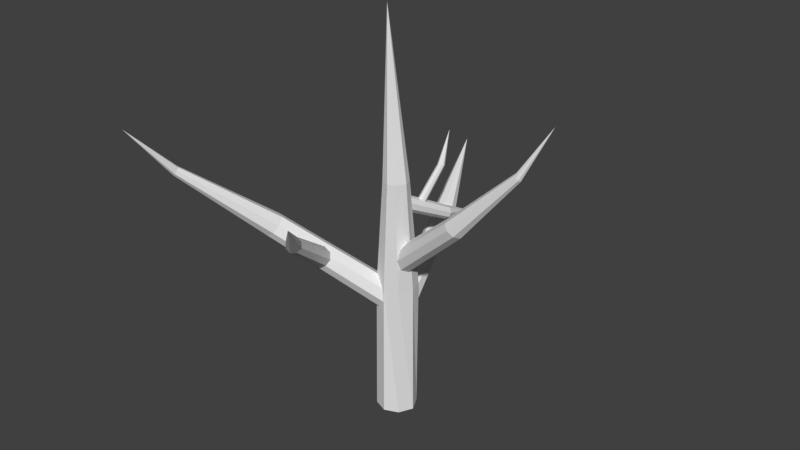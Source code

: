 # Source: Arvore02.blend  (saved by Blender 2.78.0; exported with 4.5.12 LTS)
import bpy
from mathutils import Matrix  # noqa: F401  (used for matrix-valued properties, if any)

bpy.ops.wm.read_factory_settings(use_empty=True)
scene = bpy.context.scene
scene.name = 'Scene'

# ---- collections
col_collection_1 = bpy.data.collections.new('Collection 1'); scene.collection.children.link(col_collection_1)

# ---- world
world_world = bpy.data.worlds.new('World'); scene.world = world_world
world_world.color = (0.05088, 0.05088, 0.05088)
world_world.use_sun_shadow = False
world_world.sun_shadow_jitter_overblur = 0.0
world_world.cycles.sampling_method = 'MANUAL'

# ---- meshes
me_cube_001 = bpy.data.meshes.new('Cube.001')
me_cube_001.from_pydata([(-1.0, -1.0, -1.0), (-0.9529, -0.9529, 8.731), (-1.0, 1.0, -1.0), (-0.9529, 0.9529, 8.731), (1.0, -1.0, -1.0), (1.024, -1.113, 8.732), (1.0, 1.0, -1.0), (1.206, 0.8743, 8.707), (-1.495, 0.0, -1.0), (-1.425, 0.0, 8.731), (1.495, 0.0, -1.0), (1.425, 0.0, 8.731), (0.0, 1.407, -1.0), (0.341, 1.527, 8.694), (0.0, -1.407, -1.0), (0.0, -1.341, 8.731), (-0.2708, -0.005616, 16.69), (-0.1382, -1.224, 16.71), (1.057, -1.317, 16.75), (1.132, -0.02456, 16.72), (-0.4325, -0.6294, 16.71), (1.345, -0.6294, 16.71), (0.4561, 0.2072, 16.71), (0.4561, -1.466, 16.71), (-0.45, -0.3046, 28.07), (-0.6489, 0.6487, 10.33), (-0.6985, -0.5473, 10.47), (0.1136, -0.6822, 9.59), (0.1631, 0.5139, 9.452), (-0.8747, 0.08407, 10.62), (0.3394, -0.1175, 9.303), (-0.2328, 0.825, 9.864), (-0.3025, -0.8584, 10.06), (5.593, -1.099, 15.72), (5.542, -2.078, 15.83), (6.295, -2.191, 15.2), (6.346, -1.211, 15.09), (5.381, -1.56, 15.93), (6.507, -1.729, 14.99), (5.98, -0.9556, 15.38), (5.908, -2.334, 15.54), (10.1, -1.17, 20.17), (10.09, -1.549, 20.21), (10.34, -1.591, 19.93), (10.36, -1.213, 19.89), (10.03, -1.349, 20.26), (10.41, -1.413, 19.84), (10.23, -1.115, 20.02), (10.21, -1.647, 20.08), (12.0, -0.6869, 23.38), (1.176, -0.2272, 7.621), (0.2304, 0.7895, 8.052), (-0.6198, 0.4817, 6.914), (0.3256, -0.5351, 6.483), (0.9136, 0.3573, 8.118), (-0.3576, -0.1029, 6.416), (0.9434, -0.5883, 6.964), (-0.3874, 0.8427, 7.571), (-5.565, -5.294, 13.3), (-6.33, -4.454, 13.66), (-7.102, -4.801, 12.82), (-6.337, -5.641, 12.46), (-5.756, -4.788, 13.69), (-6.911, -5.307, 12.43), (-5.795, -5.639, 12.81), (-6.872, -4.456, 13.31), (-9.427, -10.12, 17.8), (-9.726, -9.793, 17.94), (-9.995, -9.891, 17.58), (-9.696, -10.21, 17.44), (-9.51, -9.93, 17.96), (-9.912, -10.08, 17.42), (-9.501, -10.23, 17.59), (-9.922, -9.777, 17.79), (-10.59, -12.95, 21.16), (-0.2364, -0.3449, 15.47), (0.5103, -0.2875, 15.56), (0.616, -0.6164, 14.89), (-0.1306, -0.6738, 14.8), (0.1108, -0.2347, 15.68), (0.2689, -0.7266, 14.68), (-0.3356, -0.521, 15.12), (0.7153, -0.4403, 15.24), (0.8868, 3.733, 13.35), (1.522, 3.781, 13.44), (1.616, 3.578, 12.84), (0.9807, 3.531, 12.75), (1.181, 3.808, 13.54), (1.321, 3.504, 12.64), (0.8044, 3.622, 13.04), (1.698, 3.689, 13.15), (1.166, 7.171, 11.76), (0.9705, 1.497, 14.24), (0.3706, 1.568, 14.2), (0.7157, 1.814, 14.07), (0.6254, 1.251, 14.37), (0.4876, 1.746, 14.1), (0.9138, 1.696, 14.14), (0.8534, 1.319, 14.34), (0.4273, 1.369, 14.3), (-3.38, -2.454, 10.81), (-4.181, -2.899, 11.1), (-4.118, -3.493, 10.34), (-3.318, -3.048, 10.06), (-3.796, -2.53, 11.14), (-3.702, -3.417, 10.02), (-3.186, -2.66, 10.38), (-4.313, -3.287, 10.78), (-1.212, -7.593, 14.55), (-1.842, -7.934, 14.78), (-1.746, -8.459, 14.25), (-1.116, -8.118, 14.02), (-1.551, -7.633, 14.79), (-1.407, -8.418, 14.01), (-1.036, -7.786, 14.24), (-1.922, -8.266, 14.56), (1.162, -10.97, 17.45), (-0.5464, -0.1405, 6.027), (-0.1522, -0.543, 7.088), (0.9401, -0.105, 6.848), (0.5459, 0.2976, 5.787), (-0.6197, -0.4502, 6.617), (1.013, 0.2047, 6.258), (-0.08061, 0.1606, 5.691), (0.4743, -0.406, 7.184), (-1.508, 6.387, 11.22), (-1.191, 6.049, 12.09), (-0.3331, 6.512, 11.96), (-0.65, 6.85, 11.09), (-1.562, 6.103, 11.69), (-0.2792, 6.796, 11.49), (-1.144, 6.688, 10.98), (-0.6975, 6.212, 12.2), (-3.183, 11.97, 14.58), (1.591, 2.902, 16.83), (1.1, 2.965, 16.79), (1.384, 3.178, 16.72), (1.307, 2.688, 16.9), (1.197, 3.119, 16.74), (1.545, 3.074, 16.76), (1.494, 2.747, 16.88), (1.145, 2.792, 16.86), (1.291, 3.843, 19.02)], [], [(8, 9, 3, 2), (12, 13, 7, 6), (10, 11, 5, 4), (14, 15, 1, 0), (1, 15, 23, 17), (5, 11, 21, 18), (13, 3, 16, 22), (3, 9, 20, 16), (6, 7, 11, 10), (0, 1, 9, 8), (9, 1, 17, 20), (15, 5, 18, 23), (7, 13, 22, 19), (11, 7, 19, 21), (4, 5, 15, 14), (2, 3, 13, 12), (20, 17, 24), (17, 23, 24), (19, 22, 24), (22, 16, 24), (16, 20, 24), (21, 19, 24), (23, 18, 24), (18, 21, 24), (25, 33, 39, 31), (27, 35, 40, 32), (29, 37, 33, 25), (28, 36, 38, 30), (30, 38, 35, 27), (32, 40, 34, 26), (26, 34, 37, 29), (31, 39, 36, 28), (38, 36, 44, 46), (35, 38, 46, 43), (34, 40, 48, 42), (37, 34, 42, 45), (36, 39, 47, 44), (39, 33, 41, 47), (40, 35, 43, 48), (33, 37, 45, 41), (48, 43, 49), (41, 45, 49), (46, 44, 49), (43, 46, 49), (42, 48, 49), (45, 42, 49), (44, 47, 49), (47, 41, 49), (50, 58, 64, 56), (52, 60, 65, 57), (54, 62, 58, 50), (53, 61, 63, 55), (55, 63, 60, 52), (57, 65, 59, 51), (51, 59, 62, 54), (56, 64, 61, 53), (63, 61, 69, 71), (60, 63, 71, 68), (59, 65, 73, 67), (62, 59, 67, 70), (61, 64, 72, 69), (64, 58, 66, 72), (65, 60, 68, 73), (58, 62, 70, 66), (73, 68, 74), (66, 70, 74), (71, 69, 74), (68, 71, 74), (67, 73, 74), (70, 67, 74), (69, 72, 74), (72, 66, 74), (75, 83, 89, 81), (77, 85, 90, 82), (79, 87, 83, 75), (78, 86, 88, 80), (80, 88, 85, 77), (82, 90, 84, 76), (76, 84, 87, 79), (81, 89, 86, 78), (88, 86, 91), (85, 88, 91), (84, 90, 91), (87, 84, 91), (86, 89, 91), (89, 83, 91), (90, 85, 91), (83, 87, 91), (93, 135, 138, 96), (98, 140, 137, 95), (92, 134, 140, 98), (94, 136, 139, 97), (96, 138, 136, 94), (95, 137, 141, 99), (97, 139, 134, 92), (99, 141, 135, 93), (100, 108, 114, 106), (102, 110, 115, 107), (104, 112, 108, 100), (103, 111, 113, 105), (105, 113, 110, 102), (107, 115, 109, 101), (101, 109, 112, 104), (106, 114, 111, 103), (113, 111, 116), (110, 113, 116), (109, 115, 116), (112, 109, 116), (111, 114, 116), (114, 108, 116), (115, 110, 116), (108, 112, 116), (117, 125, 131, 123), (119, 127, 132, 124), (121, 129, 125, 117), (120, 128, 130, 122), (122, 130, 127, 119), (124, 132, 126, 118), (118, 126, 129, 121), (123, 131, 128, 120), (130, 128, 133), (127, 130, 133), (126, 132, 133), (129, 126, 133), (128, 131, 133), (131, 125, 133), (132, 127, 133), (125, 129, 133), (141, 137, 142), (134, 139, 142), (135, 141, 142), (138, 135, 142), (137, 140, 142), (140, 134, 142), (139, 136, 142), (136, 138, 142)])
_uv = me_cube_001.uv_layers.new(name='UVMap')
_uv.uv.foreach_set('vector', [0.2342, 0.04249, 0.2288, 0.3457, 0.1967, 0.3437, 0.1982, 0.04206, 0.1634, 0.04203, 0.1546, 0.3421, 0.1221, 0.3446, 0.1282, 0.04203, 0.09238, 0.04203, 0.09431, 0.3476, 0.05704, 0.3509, 0.05684, 0.04232, 0.3046, 0.0444, 0.2936, 0.3543, 0.2613, 0.3498, 0.2702, 0.0433, 0.2613, 0.3498, 0.2936, 0.3543, 0.2461, 0.6087, 0.2257, 0.6047, 0.05704, 0.3509, 0.09431, 0.3476, 0.115, 0.5994, 0.09165, 0.6042, 0.1546, 0.3421, 0.1967, 0.3437, 0.1834, 0.5979, 0.1586, 0.5974, 0.1967, 0.3437, 0.2288, 0.3457, 0.2044, 0.6013, 0.1834, 0.5979, 0.1282, 0.04203, 0.1221, 0.3446, 0.09431, 0.3476, 0.09238, 0.04203, 0.2702, 0.0433, 0.2613, 0.3498, 0.2288, 0.3457, 0.2342, 0.04249, 0.2288, 0.3457, 0.2613, 0.3498, 0.2257, 0.6047, 0.2044, 0.6013, 0.02354, 0.3532, 0.05704, 0.3509, 0.09165, 0.6042, 0.07192, 0.6071, 0.1221, 0.3446, 0.1546, 0.3421, 0.1586, 0.5974, 0.1355, 0.5976, 0.09431, 0.3476, 0.1221, 0.3446, 0.1355, 0.5976, 0.115, 0.5994, 0.05684, 0.04232, 0.05704, 0.3509, 0.02354, 0.3532, 0.02235, 0.04236, 0.1982, 0.04206, 0.1967, 0.3437, 0.1546, 0.3421, 0.1634, 0.04203, 0.2044, 0.6013, 0.2257, 0.6047, 0.1549, 0.9676, 0.2257, 0.6047, 0.2461, 0.6087, 0.1549, 0.9676, 0.1355, 0.5976, 0.1586, 0.5974, 0.1549, 0.9676, 0.1586, 0.5974, 0.1834, 0.5979, 0.1549, 0.9676, 0.1834, 0.5979, 0.2044, 0.6013, 0.1549, 0.9676, 0.115, 0.5994, 0.1355, 0.5976, 0.1549, 0.9676, 0.07192, 0.6071, 0.09165, 0.6042, 0.1549, 0.9676, 0.09165, 0.6042, 0.115, 0.5994, 0.1549, 0.9676, 0.6448, 0.03383, 0.6311, 0.3007, 0.6144, 0.3011, 0.6249, 0.03191, 0.726, 0.05066, 0.6969, 0.3154, 0.6804, 0.3117, 0.7049, 0.0496, 0.6648, 0.03896, 0.6482, 0.3028, 0.6311, 0.3007, 0.6448, 0.03383, 0.6049, 0.03374, 0.5977, 0.3035, 0.5806, 0.3067, 0.5843, 0.03802, 0.5843, 0.03802, 0.5806, 0.3067, 0.5631, 0.3089, 0.5631, 0.04202, 0.7049, 0.0496, 0.6804, 0.3117, 0.6646, 0.3072, 0.6847, 0.04523, 0.6847, 0.04523, 0.6646, 0.3072, 0.6482, 0.3028, 0.6648, 0.03896, 0.6249, 0.03191, 0.6144, 0.3011, 0.5977, 0.3035, 0.6049, 0.03374, 0.5806, 0.3067, 0.5977, 0.3035, 0.6074, 0.5026, 0.6005, 0.5022, 0.5631, 0.3089, 0.5806, 0.3067, 0.6005, 0.5022, 0.5938, 0.5035, 0.6646, 0.3072, 0.6804, 0.3117, 0.6412, 0.506, 0.6344, 0.5063, 0.6482, 0.3028, 0.6646, 0.3072, 0.6344, 0.5063, 0.6274, 0.5063, 0.5977, 0.3035, 0.6144, 0.3011, 0.6139, 0.5039, 0.6074, 0.5026, 0.6144, 0.3011, 0.6311, 0.3007, 0.6205, 0.5054, 0.6139, 0.5039, 0.6804, 0.3117, 0.6969, 0.3154, 0.6478, 0.5063, 0.6412, 0.506, 0.6311, 0.3007, 0.6482, 0.3028, 0.6274, 0.5063, 0.6205, 0.5054, 0.6412, 0.506, 0.6478, 0.5063, 0.614, 0.6304, 0.6205, 0.5054, 0.6274, 0.5063, 0.614, 0.6304, 0.6005, 0.5022, 0.6074, 0.5026, 0.614, 0.6304, 0.5938, 0.5035, 0.6005, 0.5022, 0.614, 0.6304, 0.6344, 0.5063, 0.6412, 0.506, 0.614, 0.6304, 0.6274, 0.5063, 0.6344, 0.5063, 0.614, 0.6304, 0.6074, 0.5026, 0.6139, 0.5039, 0.614, 0.6304, 0.6139, 0.5039, 0.6205, 0.5054, 0.614, 0.6304, 0.3598, 0.01935, 0.3753, 0.3447, 0.3554, 0.3482, 0.3351, 0.01951, 0.4618, 0.0302, 0.4549, 0.3508, 0.4353, 0.3492, 0.4358, 0.03135, 0.3851, 0.02314, 0.396, 0.3442, 0.3753, 0.3447, 0.3598, 0.01935, 0.5139, 0.02102, 0.4961, 0.3493, 0.4755, 0.3507, 0.4882, 0.02576, 0.4882, 0.02576, 0.4755, 0.3507, 0.4549, 0.3508, 0.4618, 0.0302, 0.4358, 0.03135, 0.4353, 0.3492, 0.416, 0.3466, 0.4103, 0.0284, 0.4103, 0.0284, 0.416, 0.3466, 0.396, 0.3442, 0.3851, 0.02314, 0.5391, 0.01935, 0.5165, 0.3487, 0.4961, 0.3493, 0.5139, 0.02102, 0.4755, 0.3507, 0.4961, 0.3493, 0.4604, 0.5832, 0.4524, 0.581, 0.4549, 0.3508, 0.4755, 0.3507, 0.4524, 0.581, 0.4442, 0.5809, 0.416, 0.3466, 0.4353, 0.3492, 0.4363, 0.5821, 0.4286, 0.5841, 0.396, 0.3442, 0.416, 0.3466, 0.4286, 0.5841, 0.4204, 0.5859, 0.4961, 0.3493, 0.5165, 0.3487, 0.4677, 0.5863, 0.4604, 0.5832, 0.3554, 0.3482, 0.3753, 0.3447, 0.4121, 0.5866, 0.404, 0.5865, 0.4353, 0.3492, 0.4549, 0.3508, 0.4442, 0.5809, 0.4363, 0.5821, 0.3753, 0.3447, 0.396, 0.3442, 0.4204, 0.5859, 0.4121, 0.5866, 0.4363, 0.5821, 0.4442, 0.5809, 0.4361, 0.7363, 0.4121, 0.5866, 0.4204, 0.5859, 0.4361, 0.7363, 0.4524, 0.581, 0.4604, 0.5832, 0.4361, 0.7363, 0.4442, 0.5809, 0.4524, 0.581, 0.4361, 0.7363, 0.4286, 0.5841, 0.4363, 0.5821, 0.4361, 0.7363, 0.4204, 0.5859, 0.4286, 0.5841, 0.4361, 0.7363, 0.4604, 0.5832, 0.4677, 0.5863, 0.4361, 0.7363, 0.404, 0.5865, 0.4121, 0.5866, 0.4361, 0.7363, 0.5097, 0.6843, 0.5178, 0.8371, 0.5069, 0.8397, 0.4966, 0.6845, 0.5636, 0.6899, 0.5604, 0.839, 0.5502, 0.8382, 0.5498, 0.6905, 0.523, 0.6863, 0.529, 0.8362, 0.5178, 0.8371, 0.5097, 0.6843, 0.5911, 0.6851, 0.5821, 0.8391, 0.5711, 0.8392, 0.5776, 0.6876, 0.5776, 0.6876, 0.5711, 0.8392, 0.5604, 0.839, 0.5636, 0.6899, 0.5498, 0.6905, 0.5502, 0.8382, 0.54, 0.837, 0.5364, 0.689, 0.5364, 0.689, 0.54, 0.837, 0.529, 0.8362, 0.523, 0.6863, 0.6044, 0.6843, 0.5932, 0.8397, 0.5821, 0.8391, 0.5911, 0.6851, 0.5711, 0.8392, 0.5821, 0.8391, 0.5502, 0.9538, 0.5604, 0.839, 0.5711, 0.8392, 0.5502, 0.9538, 0.54, 0.837, 0.5502, 0.8382, 0.5502, 0.9538, 0.529, 0.8362, 0.54, 0.837, 0.5502, 0.9538, 0.5821, 0.8391, 0.5932, 0.8397, 0.5502, 0.9538, 0.5069, 0.8397, 0.5178, 0.8371, 0.5502, 0.9538, 0.5502, 0.8382, 0.5604, 0.839, 0.5502, 0.9538, 0.5178, 0.8371, 0.529, 0.8362, 0.5502, 0.9538, 0.3579, 0.6747, 0.3509, 0.773, 0.3449, 0.7728, 0.3504, 0.6752, 0.3193, 0.6774, 0.3215, 0.7718, 0.3155, 0.7712, 0.3118, 0.6758, 0.327, 0.6783, 0.3272, 0.7724, 0.3215, 0.7718, 0.3193, 0.6774, 0.3427, 0.6766, 0.3388, 0.7729, 0.3329, 0.7728, 0.3348, 0.6779, 0.3504, 0.6752, 0.3449, 0.7728, 0.3388, 0.7729, 0.3427, 0.6766, 0.3118, 0.6758, 0.3155, 0.7712, 0.3093, 0.7716, 0.3042, 0.6747, 0.3348, 0.6779, 0.3329, 0.7728, 0.3272, 0.7724, 0.327, 0.6783, 0.3042, 0.6747, 0.3093, 0.7716, 0.3033, 0.773, 0.2968, 0.6748, 0.771, 0.584, 0.7604, 0.7977, 0.7476, 0.7985, 0.7548, 0.5826, 0.8369, 0.5981, 0.8103, 0.809, 0.7981, 0.8059, 0.8198, 0.597, 0.7872, 0.5881, 0.7736, 0.799, 0.7604, 0.7977, 0.771, 0.584, 0.7387, 0.5842, 0.7349, 0.8011, 0.722, 0.8045, 0.722, 0.5879, 0.8539, 0.597, 0.8233, 0.8114, 0.8103, 0.809, 0.8369, 0.5981, 0.8198, 0.597, 0.7981, 0.8059, 0.7862, 0.8023, 0.8034, 0.5933, 0.8034, 0.5933, 0.7862, 0.8023, 0.7736, 0.799, 0.7872, 0.5881, 0.7548, 0.5826, 0.7476, 0.7985, 0.7349, 0.8011, 0.7387, 0.5842, 0.722, 0.8045, 0.7349, 0.8011, 0.7622, 0.9578, 0.8103, 0.809, 0.8233, 0.8114, 0.7622, 0.9578, 0.7862, 0.8023, 0.7981, 0.8059, 0.7622, 0.9578, 0.7736, 0.799, 0.7862, 0.8023, 0.7622, 0.9578, 0.7349, 0.8011, 0.7476, 0.7985, 0.7622, 0.9578, 0.7476, 0.7985, 0.7604, 0.7977, 0.7622, 0.9578, 0.7981, 0.8059, 0.8103, 0.809, 0.7622, 0.9578, 0.7604, 0.7977, 0.7736, 0.799, 0.7622, 0.9578, 0.9485, 0.04198, 0.9161, 0.3109, 0.8994, 0.3086, 0.9282, 0.03864, 0.8639, 0.04515, 0.8497, 0.3096, 0.8336, 0.3089, 0.8422, 0.04528, 0.9687, 0.04866, 0.933, 0.316, 0.9161, 0.3109, 0.9485, 0.04198, 0.9076, 0.03919, 0.8828, 0.3085, 0.8662, 0.3094, 0.8861, 0.04229, 0.8861, 0.04229, 0.8662, 0.3094, 0.8497, 0.3096, 0.8639, 0.04515, 0.8422, 0.04528, 0.8336, 0.3089, 0.8174, 0.3075, 0.8211, 0.04202, 0.8211, 0.04202, 0.8174, 0.3075, 0.8001, 0.3064, 0.8001, 0.03683, 0.9282, 0.03864, 0.8994, 0.3086, 0.8828, 0.3085, 0.9076, 0.03919, 0.8662, 0.3094, 0.8828, 0.3085, 0.8513, 0.5142, 0.8497, 0.3096, 0.8662, 0.3094, 0.8513, 0.5142, 0.8174, 0.3075, 0.8336, 0.3089, 0.8513, 0.5142, 0.8001, 0.3064, 0.8174, 0.3075, 0.8513, 0.5142, 0.8828, 0.3085, 0.8994, 0.3086, 0.8513, 0.5142, 0.8994, 0.3086, 0.9161, 0.3109, 0.8513, 0.5142, 0.8336, 0.3089, 0.8497, 0.3096, 0.8513, 0.5142, 0.9161, 0.3109, 0.933, 0.316, 0.8513, 0.5142, 0.3093, 0.7716, 0.3155, 0.7712, 0.3272, 0.846, 0.3272, 0.7724, 0.3329, 0.7728, 0.3272, 0.846, 0.3033, 0.773, 0.3093, 0.7716, 0.3272, 0.846, 0.3449, 0.7728, 0.3509, 0.773, 0.3272, 0.846, 0.3155, 0.7712, 0.3215, 0.7718, 0.3272, 0.846, 0.3215, 0.7718, 0.3272, 0.7724, 0.3272, 0.846, 0.3329, 0.7728, 0.3388, 0.7729, 0.3272, 0.846, 0.3388, 0.7729, 0.3449, 0.7728, 0.3272, 0.846])
me_cube_001.use_remesh_preserve_volume = False
me_cube_001.use_remesh_preserve_attributes = False
me_cube_001.use_mirror_vertex_groups = False
me_cube_001.update()

# ---- objects
ob_cube = bpy.data.objects.new('Cube', me_cube_001)

# ---- transforms, parenting, visibility, modifiers, constraints
ob_cube.location = (0.0, 0.0, 0.0)
ob_cube.lineart.crease_threshold = 0.0

# ---- collection membership
col_collection_1.objects.link(ob_cube)

# ---- scene / render settings (as saved in the file)
scene.frame_start = 1; scene.frame_end = 250; scene.frame_set(1)
scene.render.engine = 'BLENDER_EEVEE_NEXT'
scene.render.resolution_percentage = 50
scene.render.dither_intensity = 0.0
scene.cycles.use_denoising = False
scene.cycles.samples = 128
scene.cycles.sampling_pattern = 'TABULATED_SOBOL'
scene.cycles.light_sampling_threshold = 0.0
scene.cycles.use_adaptive_sampling = False
scene.cycles.use_light_tree = False
scene.cycles.blur_glossy = 0.0
scene.cycles.sample_clamp_indirect = 0.0
scene.view_settings.view_transform = 'Standard'
bpy.context.view_layer.update()

# ---- added for rendering (the .blend has no active camera and no usable light): camera, sun
cam_auto = bpy.data.cameras.new('AutoCamera')
cam_auto.lens = 50.0
cam_auto.sensor_width = 36.0
cam_auto.clip_end = 1000.0
ob_auto_camera = bpy.data.objects.new('AutoCamera', cam_auto)
scene.collection.objects.link(ob_auto_camera)
ob_auto_camera.location = (41.8373, -49.8469, 46.44)
ob_auto_camera.rotation_euler = (1.09748, -7.21219e-08, 0.694738)
scene.camera = ob_auto_camera
light_auto_sun = bpy.data.lights.new('AutoSun', 'SUN')
light_auto_sun.energy = 3.0
light_auto_sun.angle = 0.0523599
ob_auto_sun = bpy.data.objects.new('AutoSun', light_auto_sun)
scene.collection.objects.link(ob_auto_sun)
ob_auto_sun.rotation_euler = (0.872665, 0.174533, 0.523599)
bpy.context.view_layer.update()
